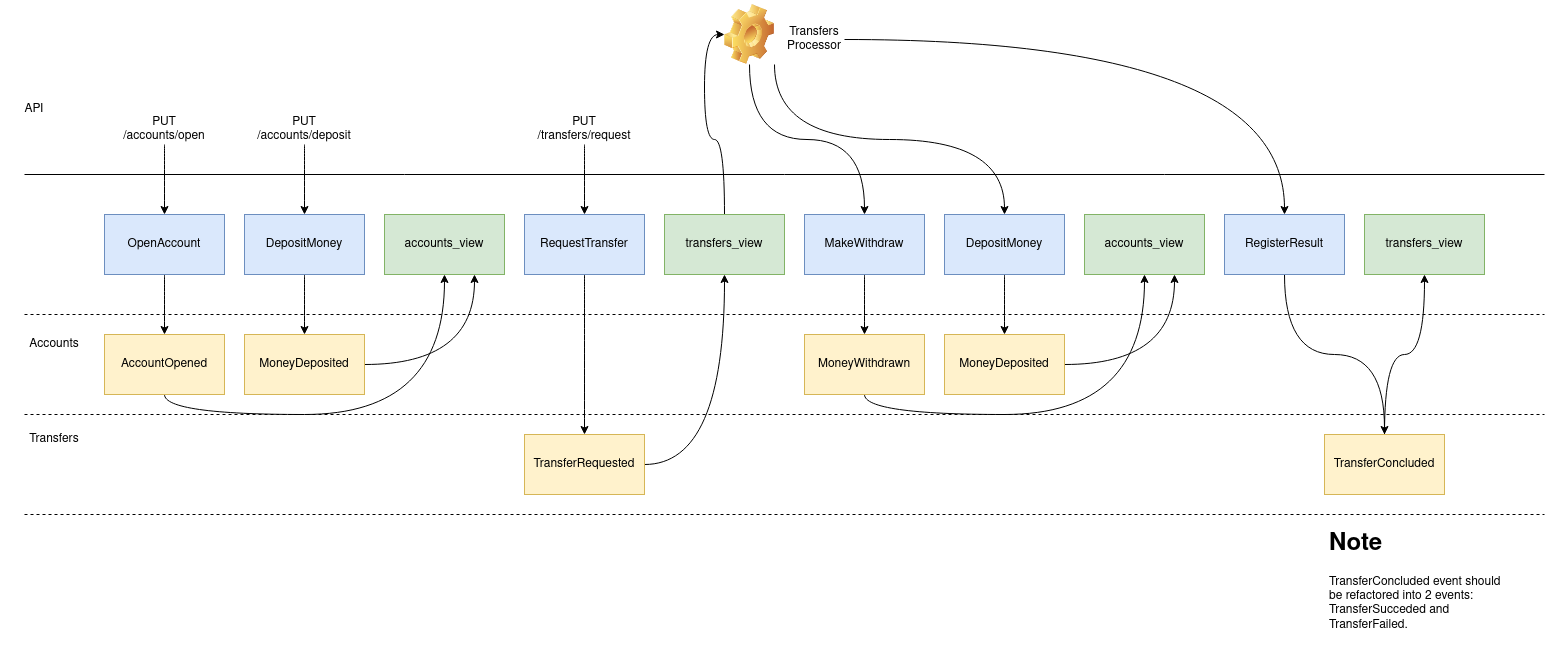

The diagram above was exported from draw.io. Its source (the exported page's mxGraphModel, read from the mxfile embedded in the PNG):
<mxGraphModel dx="1350" dy="793" grid="1" gridSize="10" guides="1" tooltips="1" connect="1" arrows="1" fold="1" page="1" pageScale="1" pageWidth="4681" pageHeight="3300" math="0" shadow="0">
  <root>
    <mxCell id="0" />
    <mxCell id="1" parent="0" />
    <mxCell id="NTGs5PTUdpBdaUSHJMiM-1" value="" style="endArrow=none;dashed=1;html=1;rounded=0;" edge="1" parent="1">
      <mxGeometry width="50" height="50" relative="1" as="geometry">
        <mxPoint x="40" y="380" as="sourcePoint" />
        <mxPoint x="1560" y="380" as="targetPoint" />
      </mxGeometry>
    </mxCell>
    <mxCell id="NTGs5PTUdpBdaUSHJMiM-2" value="" style="endArrow=none;dashed=1;html=1;rounded=0;" edge="1" parent="1">
      <mxGeometry width="50" height="50" relative="1" as="geometry">
        <mxPoint x="40" y="480" as="sourcePoint" />
        <mxPoint x="1560" y="480" as="targetPoint" />
      </mxGeometry>
    </mxCell>
    <mxCell id="NTGs5PTUdpBdaUSHJMiM-3" value="Accounts" style="text;html=1;strokeColor=none;fillColor=none;align=center;verticalAlign=middle;whiteSpace=wrap;rounded=0;" vertex="1" parent="1">
      <mxGeometry x="40" y="395" width="60" height="30" as="geometry" />
    </mxCell>
    <mxCell id="NTGs5PTUdpBdaUSHJMiM-4" value="Transfers" style="text;html=1;strokeColor=none;fillColor=none;align=center;verticalAlign=middle;whiteSpace=wrap;rounded=0;" vertex="1" parent="1">
      <mxGeometry x="40" y="490" width="60" height="30" as="geometry" />
    </mxCell>
    <mxCell id="NTGs5PTUdpBdaUSHJMiM-5" value="" style="endArrow=none;dashed=1;html=1;rounded=0;" edge="1" parent="1">
      <mxGeometry width="50" height="50" relative="1" as="geometry">
        <mxPoint x="40" y="580" as="sourcePoint" />
        <mxPoint x="1560" y="580" as="targetPoint" />
      </mxGeometry>
    </mxCell>
    <mxCell id="NTGs5PTUdpBdaUSHJMiM-7" value="" style="endArrow=none;html=1;rounded=0;" edge="1" parent="1">
      <mxGeometry width="50" height="50" relative="1" as="geometry">
        <mxPoint x="40" y="240" as="sourcePoint" />
        <mxPoint x="1560" y="240" as="targetPoint" />
      </mxGeometry>
    </mxCell>
    <mxCell id="NTGs5PTUdpBdaUSHJMiM-14" style="edgeStyle=orthogonalEdgeStyle;curved=1;rounded=0;orthogonalLoop=1;jettySize=auto;html=1;" edge="1" parent="1" source="NTGs5PTUdpBdaUSHJMiM-8" target="NTGs5PTUdpBdaUSHJMiM-9">
      <mxGeometry relative="1" as="geometry" />
    </mxCell>
    <mxCell id="NTGs5PTUdpBdaUSHJMiM-8" value="OpenAccount" style="rounded=0;whiteSpace=wrap;html=1;fillColor=#dae8fc;strokeColor=#6c8ebf;" vertex="1" parent="1">
      <mxGeometry x="120" y="280" width="120" height="60" as="geometry" />
    </mxCell>
    <mxCell id="NTGs5PTUdpBdaUSHJMiM-28" style="edgeStyle=orthogonalEdgeStyle;curved=1;rounded=0;orthogonalLoop=1;jettySize=auto;html=1;exitX=0.5;exitY=1;exitDx=0;exitDy=0;entryX=0.5;entryY=1;entryDx=0;entryDy=0;" edge="1" parent="1" source="NTGs5PTUdpBdaUSHJMiM-9" target="NTGs5PTUdpBdaUSHJMiM-27">
      <mxGeometry relative="1" as="geometry" />
    </mxCell>
    <mxCell id="NTGs5PTUdpBdaUSHJMiM-9" value="AccountOpened" style="rounded=0;whiteSpace=wrap;html=1;fillColor=#fff2cc;strokeColor=#d6b656;" vertex="1" parent="1">
      <mxGeometry x="120" y="400" width="120" height="60" as="geometry" />
    </mxCell>
    <mxCell id="NTGs5PTUdpBdaUSHJMiM-10" value="API" style="text;html=1;strokeColor=none;fillColor=none;align=center;verticalAlign=middle;whiteSpace=wrap;rounded=0;" vertex="1" parent="1">
      <mxGeometry x="20" y="160" width="60" height="30" as="geometry" />
    </mxCell>
    <mxCell id="NTGs5PTUdpBdaUSHJMiM-13" style="edgeStyle=orthogonalEdgeStyle;rounded=0;orthogonalLoop=1;jettySize=auto;html=1;curved=1;" edge="1" parent="1" source="NTGs5PTUdpBdaUSHJMiM-12" target="NTGs5PTUdpBdaUSHJMiM-8">
      <mxGeometry relative="1" as="geometry" />
    </mxCell>
    <mxCell id="NTGs5PTUdpBdaUSHJMiM-12" value="PUT /accounts/open" style="text;html=1;strokeColor=none;fillColor=none;align=center;verticalAlign=middle;whiteSpace=wrap;rounded=0;" vertex="1" parent="1">
      <mxGeometry x="150" y="180" width="60" height="30" as="geometry" />
    </mxCell>
    <mxCell id="NTGs5PTUdpBdaUSHJMiM-18" style="edgeStyle=orthogonalEdgeStyle;curved=1;rounded=0;orthogonalLoop=1;jettySize=auto;html=1;entryX=0.5;entryY=0;entryDx=0;entryDy=0;" edge="1" parent="1" source="NTGs5PTUdpBdaUSHJMiM-15" target="NTGs5PTUdpBdaUSHJMiM-16">
      <mxGeometry relative="1" as="geometry" />
    </mxCell>
    <mxCell id="NTGs5PTUdpBdaUSHJMiM-15" value="&lt;div&gt;PUT &lt;br&gt;&lt;/div&gt;&lt;div&gt;/accounts/deposit&lt;/div&gt;" style="text;html=1;strokeColor=none;fillColor=none;align=center;verticalAlign=middle;whiteSpace=wrap;rounded=0;" vertex="1" parent="1">
      <mxGeometry x="270" y="180" width="100" height="30" as="geometry" />
    </mxCell>
    <mxCell id="NTGs5PTUdpBdaUSHJMiM-19" style="edgeStyle=orthogonalEdgeStyle;curved=1;rounded=0;orthogonalLoop=1;jettySize=auto;html=1;entryX=0.5;entryY=0;entryDx=0;entryDy=0;" edge="1" parent="1" source="NTGs5PTUdpBdaUSHJMiM-16" target="NTGs5PTUdpBdaUSHJMiM-17">
      <mxGeometry relative="1" as="geometry" />
    </mxCell>
    <mxCell id="NTGs5PTUdpBdaUSHJMiM-16" value="DepositMoney" style="rounded=0;whiteSpace=wrap;html=1;fillColor=#dae8fc;strokeColor=#6c8ebf;" vertex="1" parent="1">
      <mxGeometry x="260" y="280" width="120" height="60" as="geometry" />
    </mxCell>
    <mxCell id="NTGs5PTUdpBdaUSHJMiM-29" style="edgeStyle=orthogonalEdgeStyle;curved=1;rounded=0;orthogonalLoop=1;jettySize=auto;html=1;entryX=0.75;entryY=1;entryDx=0;entryDy=0;" edge="1" parent="1" source="NTGs5PTUdpBdaUSHJMiM-17" target="NTGs5PTUdpBdaUSHJMiM-27">
      <mxGeometry relative="1" as="geometry" />
    </mxCell>
    <mxCell id="NTGs5PTUdpBdaUSHJMiM-17" value="MoneyDeposited" style="rounded=0;whiteSpace=wrap;html=1;fillColor=#fff2cc;strokeColor=#d6b656;" vertex="1" parent="1">
      <mxGeometry x="260" y="400" width="120" height="60" as="geometry" />
    </mxCell>
    <mxCell id="NTGs5PTUdpBdaUSHJMiM-23" style="edgeStyle=orthogonalEdgeStyle;curved=1;rounded=0;orthogonalLoop=1;jettySize=auto;html=1;entryX=0.5;entryY=0;entryDx=0;entryDy=0;" edge="1" parent="1" source="NTGs5PTUdpBdaUSHJMiM-20" target="NTGs5PTUdpBdaUSHJMiM-21">
      <mxGeometry relative="1" as="geometry" />
    </mxCell>
    <mxCell id="NTGs5PTUdpBdaUSHJMiM-20" value="&lt;div&gt;PUT &lt;br&gt;&lt;/div&gt;&lt;div&gt;/transfers/request&lt;/div&gt;" style="text;html=1;strokeColor=none;fillColor=none;align=center;verticalAlign=middle;whiteSpace=wrap;rounded=0;" vertex="1" parent="1">
      <mxGeometry x="550" y="180" width="100" height="30" as="geometry" />
    </mxCell>
    <mxCell id="NTGs5PTUdpBdaUSHJMiM-24" style="edgeStyle=orthogonalEdgeStyle;curved=1;rounded=0;orthogonalLoop=1;jettySize=auto;html=1;entryX=0.5;entryY=0;entryDx=0;entryDy=0;" edge="1" parent="1" source="NTGs5PTUdpBdaUSHJMiM-21" target="NTGs5PTUdpBdaUSHJMiM-22">
      <mxGeometry relative="1" as="geometry" />
    </mxCell>
    <mxCell id="NTGs5PTUdpBdaUSHJMiM-21" value="RequestTransfer" style="rounded=0;whiteSpace=wrap;html=1;fillColor=#dae8fc;strokeColor=#6c8ebf;" vertex="1" parent="1">
      <mxGeometry x="540" y="280" width="120" height="60" as="geometry" />
    </mxCell>
    <mxCell id="NTGs5PTUdpBdaUSHJMiM-35" style="edgeStyle=orthogonalEdgeStyle;curved=1;rounded=0;orthogonalLoop=1;jettySize=auto;html=1;entryX=0.5;entryY=1;entryDx=0;entryDy=0;" edge="1" parent="1" source="NTGs5PTUdpBdaUSHJMiM-22" target="NTGs5PTUdpBdaUSHJMiM-32">
      <mxGeometry relative="1" as="geometry" />
    </mxCell>
    <mxCell id="NTGs5PTUdpBdaUSHJMiM-22" value="TransferRequested" style="rounded=0;whiteSpace=wrap;html=1;fillColor=#fff2cc;strokeColor=#d6b656;" vertex="1" parent="1">
      <mxGeometry x="540" y="500" width="120" height="60" as="geometry" />
    </mxCell>
    <mxCell id="NTGs5PTUdpBdaUSHJMiM-47" style="edgeStyle=orthogonalEdgeStyle;curved=1;rounded=0;orthogonalLoop=1;jettySize=auto;html=1;exitX=0.5;exitY=1;exitDx=0;exitDy=0;entryX=0.5;entryY=0;entryDx=0;entryDy=0;" edge="1" parent="1" source="NTGs5PTUdpBdaUSHJMiM-25" target="NTGs5PTUdpBdaUSHJMiM-46">
      <mxGeometry relative="1" as="geometry" />
    </mxCell>
    <mxCell id="NTGs5PTUdpBdaUSHJMiM-51" style="edgeStyle=orthogonalEdgeStyle;curved=1;rounded=0;orthogonalLoop=1;jettySize=auto;html=1;exitX=1;exitY=1;exitDx=0;exitDy=0;entryX=0.5;entryY=0;entryDx=0;entryDy=0;" edge="1" parent="1" source="NTGs5PTUdpBdaUSHJMiM-25" target="NTGs5PTUdpBdaUSHJMiM-50">
      <mxGeometry relative="1" as="geometry" />
    </mxCell>
    <mxCell id="NTGs5PTUdpBdaUSHJMiM-25" value="" style="shape=image;html=1;verticalLabelPosition=bottom;verticalAlign=top;imageAspect=0;image=img/clipart/Gear_128x128.png" vertex="1" parent="1">
      <mxGeometry x="740" y="70" width="50" height="60" as="geometry" />
    </mxCell>
    <mxCell id="NTGs5PTUdpBdaUSHJMiM-38" style="edgeStyle=orthogonalEdgeStyle;curved=1;rounded=0;orthogonalLoop=1;jettySize=auto;html=1;entryX=0.5;entryY=0;entryDx=0;entryDy=0;" edge="1" parent="1" source="NTGs5PTUdpBdaUSHJMiM-26" target="NTGs5PTUdpBdaUSHJMiM-37">
      <mxGeometry relative="1" as="geometry" />
    </mxCell>
    <mxCell id="NTGs5PTUdpBdaUSHJMiM-26" value="Transfers Processor" style="text;html=1;strokeColor=none;fillColor=none;align=center;verticalAlign=middle;whiteSpace=wrap;rounded=0;" vertex="1" parent="1">
      <mxGeometry x="800" y="90" width="60" height="30" as="geometry" />
    </mxCell>
    <mxCell id="NTGs5PTUdpBdaUSHJMiM-27" value="accounts_view" style="rounded=0;whiteSpace=wrap;html=1;fillColor=#d5e8d4;strokeColor=#82b366;" vertex="1" parent="1">
      <mxGeometry x="400" y="280" width="120" height="60" as="geometry" />
    </mxCell>
    <mxCell id="NTGs5PTUdpBdaUSHJMiM-36" style="edgeStyle=orthogonalEdgeStyle;curved=1;rounded=0;orthogonalLoop=1;jettySize=auto;html=1;entryX=0;entryY=0.5;entryDx=0;entryDy=0;" edge="1" parent="1" source="NTGs5PTUdpBdaUSHJMiM-32" target="NTGs5PTUdpBdaUSHJMiM-25">
      <mxGeometry relative="1" as="geometry" />
    </mxCell>
    <mxCell id="NTGs5PTUdpBdaUSHJMiM-32" value="transfers_view" style="rounded=0;whiteSpace=wrap;html=1;fillColor=#d5e8d4;strokeColor=#82b366;" vertex="1" parent="1">
      <mxGeometry x="680" y="280" width="120" height="60" as="geometry" />
    </mxCell>
    <mxCell id="NTGs5PTUdpBdaUSHJMiM-41" style="edgeStyle=orthogonalEdgeStyle;curved=1;rounded=0;orthogonalLoop=1;jettySize=auto;html=1;entryX=0.5;entryY=0;entryDx=0;entryDy=0;" edge="1" parent="1" source="NTGs5PTUdpBdaUSHJMiM-37" target="NTGs5PTUdpBdaUSHJMiM-39">
      <mxGeometry relative="1" as="geometry" />
    </mxCell>
    <mxCell id="NTGs5PTUdpBdaUSHJMiM-37" value="RegisterResult" style="rounded=0;whiteSpace=wrap;html=1;fillColor=#dae8fc;strokeColor=#6c8ebf;" vertex="1" parent="1">
      <mxGeometry x="1240" y="280" width="120" height="60" as="geometry" />
    </mxCell>
    <mxCell id="NTGs5PTUdpBdaUSHJMiM-43" style="edgeStyle=orthogonalEdgeStyle;curved=1;rounded=0;orthogonalLoop=1;jettySize=auto;html=1;" edge="1" parent="1" source="NTGs5PTUdpBdaUSHJMiM-39" target="NTGs5PTUdpBdaUSHJMiM-42">
      <mxGeometry relative="1" as="geometry" />
    </mxCell>
    <mxCell id="NTGs5PTUdpBdaUSHJMiM-39" value="TransferConcluded" style="rounded=0;whiteSpace=wrap;html=1;fillColor=#fff2cc;strokeColor=#d6b656;" vertex="1" parent="1">
      <mxGeometry x="1340" y="500" width="120" height="60" as="geometry" />
    </mxCell>
    <mxCell id="NTGs5PTUdpBdaUSHJMiM-42" value="transfers_view" style="rounded=0;whiteSpace=wrap;html=1;fillColor=#d5e8d4;strokeColor=#82b366;" vertex="1" parent="1">
      <mxGeometry x="1380" y="280" width="120" height="60" as="geometry" />
    </mxCell>
    <mxCell id="NTGs5PTUdpBdaUSHJMiM-49" style="edgeStyle=orthogonalEdgeStyle;curved=1;rounded=0;orthogonalLoop=1;jettySize=auto;html=1;entryX=0.5;entryY=0;entryDx=0;entryDy=0;" edge="1" parent="1" source="NTGs5PTUdpBdaUSHJMiM-46" target="NTGs5PTUdpBdaUSHJMiM-48">
      <mxGeometry relative="1" as="geometry" />
    </mxCell>
    <mxCell id="NTGs5PTUdpBdaUSHJMiM-46" value="MakeWithdraw" style="rounded=0;whiteSpace=wrap;html=1;fillColor=#dae8fc;strokeColor=#6c8ebf;" vertex="1" parent="1">
      <mxGeometry x="820" y="280" width="120" height="60" as="geometry" />
    </mxCell>
    <mxCell id="NTGs5PTUdpBdaUSHJMiM-55" style="edgeStyle=orthogonalEdgeStyle;curved=1;rounded=0;orthogonalLoop=1;jettySize=auto;html=1;entryX=0.5;entryY=1;entryDx=0;entryDy=0;exitX=0.5;exitY=1;exitDx=0;exitDy=0;" edge="1" parent="1" source="NTGs5PTUdpBdaUSHJMiM-48" target="NTGs5PTUdpBdaUSHJMiM-54">
      <mxGeometry relative="1" as="geometry">
        <mxPoint x="910" y="540" as="targetPoint" />
      </mxGeometry>
    </mxCell>
    <mxCell id="NTGs5PTUdpBdaUSHJMiM-48" value="MoneyWithdrawn" style="rounded=0;whiteSpace=wrap;html=1;fillColor=#fff2cc;strokeColor=#d6b656;" vertex="1" parent="1">
      <mxGeometry x="820" y="400" width="120" height="60" as="geometry" />
    </mxCell>
    <mxCell id="NTGs5PTUdpBdaUSHJMiM-53" style="edgeStyle=orthogonalEdgeStyle;curved=1;rounded=0;orthogonalLoop=1;jettySize=auto;html=1;entryX=0.5;entryY=0;entryDx=0;entryDy=0;" edge="1" parent="1" source="NTGs5PTUdpBdaUSHJMiM-50" target="NTGs5PTUdpBdaUSHJMiM-52">
      <mxGeometry relative="1" as="geometry" />
    </mxCell>
    <mxCell id="NTGs5PTUdpBdaUSHJMiM-50" value="DepositMoney" style="rounded=0;whiteSpace=wrap;html=1;fillColor=#dae8fc;strokeColor=#6c8ebf;" vertex="1" parent="1">
      <mxGeometry x="960" y="280" width="120" height="60" as="geometry" />
    </mxCell>
    <mxCell id="NTGs5PTUdpBdaUSHJMiM-56" style="edgeStyle=orthogonalEdgeStyle;curved=1;rounded=0;orthogonalLoop=1;jettySize=auto;html=1;entryX=0.75;entryY=1;entryDx=0;entryDy=0;" edge="1" parent="1" source="NTGs5PTUdpBdaUSHJMiM-52" target="NTGs5PTUdpBdaUSHJMiM-54">
      <mxGeometry relative="1" as="geometry" />
    </mxCell>
    <mxCell id="NTGs5PTUdpBdaUSHJMiM-52" value="MoneyDeposited" style="rounded=0;whiteSpace=wrap;html=1;fillColor=#fff2cc;strokeColor=#d6b656;" vertex="1" parent="1">
      <mxGeometry x="960" y="400" width="120" height="60" as="geometry" />
    </mxCell>
    <mxCell id="NTGs5PTUdpBdaUSHJMiM-54" value="accounts_view" style="rounded=0;whiteSpace=wrap;html=1;fillColor=#d5e8d4;strokeColor=#82b366;" vertex="1" parent="1">
      <mxGeometry x="1100" y="280" width="120" height="60" as="geometry" />
    </mxCell>
    <mxCell id="NTGs5PTUdpBdaUSHJMiM-57" value="&lt;h1&gt;Note&lt;/h1&gt;&lt;p&gt;TransferConcluded event should be refactored into 2 events: TransferSucceded and TransferFailed.&lt;/p&gt;" style="text;html=1;strokeColor=none;fillColor=none;spacing=5;spacingTop=-20;whiteSpace=wrap;overflow=hidden;rounded=0;" vertex="1" parent="1">
      <mxGeometry x="1340" y="590" width="190" height="120" as="geometry" />
    </mxCell>
  </root>
</mxGraphModel>